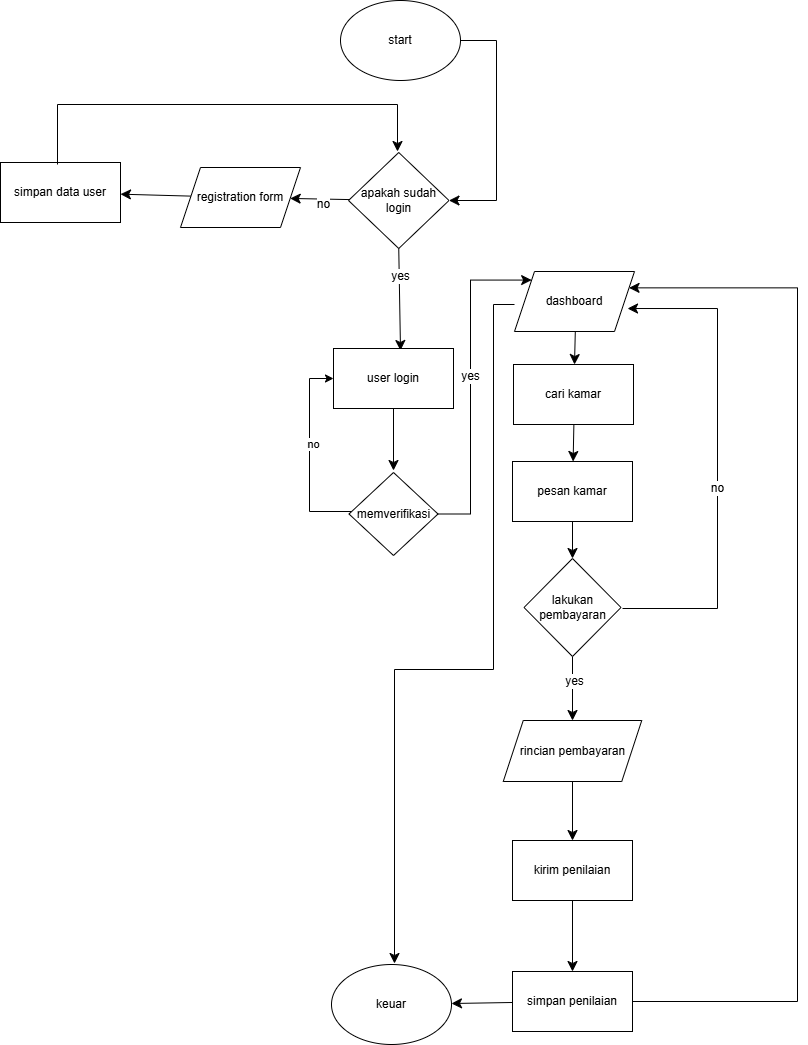

The diagram above was exported from draw.io. Its source (the exported page's mxGraphModel, read from the mxfile embedded in the PNG):
<mxGraphModel dx="1248" dy="495" grid="1" gridSize="10" guides="1" tooltips="1" connect="1" arrows="1" fold="1" page="1" pageScale="1" pageWidth="827" pageHeight="1169" math="0" shadow="0">
  <root>
    <mxCell id="0" />
    <mxCell id="1" parent="0" />
    <mxCell id="X-bTAqiBYq2UswZuYyCr-1" value="start" style="ellipse;whiteSpace=wrap;html=1;" parent="1" vertex="1">
      <mxGeometry x="31" y="9" width="120" height="80" as="geometry" />
    </mxCell>
    <mxCell id="X-bTAqiBYq2UswZuYyCr-2" value="" style="edgeStyle=none;curved=1;rounded=0;orthogonalLoop=1;jettySize=auto;html=1;fontSize=12;startSize=8;endSize=8;" parent="1" source="X-bTAqiBYq2UswZuYyCr-3" target="X-bTAqiBYq2UswZuYyCr-4" edge="1">
      <mxGeometry relative="1" as="geometry" />
    </mxCell>
    <mxCell id="X-bTAqiBYq2UswZuYyCr-3" value="registration form" style="shape=parallelogram;perimeter=parallelogramPerimeter;whiteSpace=wrap;html=1;fixedSize=1;" parent="1" vertex="1">
      <mxGeometry x="-129" y="176" width="120" height="60" as="geometry" />
    </mxCell>
    <mxCell id="X-bTAqiBYq2UswZuYyCr-4" value="simpan data user" style="rounded=0;whiteSpace=wrap;html=1;" parent="1" vertex="1">
      <mxGeometry x="-309" y="171" width="120" height="60" as="geometry" />
    </mxCell>
    <mxCell id="X-bTAqiBYq2UswZuYyCr-40" style="edgeStyle=orthogonalEdgeStyle;rounded=0;orthogonalLoop=1;jettySize=auto;html=1;entryX=0;entryY=0.5;entryDx=0;entryDy=0;" parent="1" source="X-bTAqiBYq2UswZuYyCr-5" target="X-bTAqiBYq2UswZuYyCr-35" edge="1">
      <mxGeometry relative="1" as="geometry">
        <Array as="points">
          <mxPoint y="520" />
          <mxPoint y="387" />
        </Array>
      </mxGeometry>
    </mxCell>
    <mxCell id="X-bTAqiBYq2UswZuYyCr-41" value="no" style="edgeLabel;html=1;align=center;verticalAlign=middle;resizable=0;points=[];" parent="X-bTAqiBYq2UswZuYyCr-40" vertex="1" connectable="0">
      <mxGeometry x="0.1063" y="-3" relative="1" as="geometry">
        <mxPoint as="offset" />
      </mxGeometry>
    </mxCell>
    <mxCell id="X-bTAqiBYq2UswZuYyCr-5" value="memverifikasi" style="rhombus;whiteSpace=wrap;html=1;" parent="1" vertex="1">
      <mxGeometry x="39.5" y="481" width="89" height="83" as="geometry" />
    </mxCell>
    <mxCell id="X-bTAqiBYq2UswZuYyCr-6" value="" style="edgeStyle=none;curved=1;rounded=0;orthogonalLoop=1;jettySize=auto;html=1;fontSize=12;startSize=8;endSize=8;" parent="1" target="X-bTAqiBYq2UswZuYyCr-11" edge="1">
      <mxGeometry relative="1" as="geometry">
        <mxPoint x="264.3814432989691" y="433" as="sourcePoint" />
      </mxGeometry>
    </mxCell>
    <mxCell id="X-bTAqiBYq2UswZuYyCr-8" value="" style="endArrow=classic;html=1;rounded=0;fontSize=12;startSize=8;endSize=8;curved=1;exitX=0.5;exitY=1;exitDx=0;exitDy=0;" parent="1" source="X-bTAqiBYq2UswZuYyCr-34" edge="1">
      <mxGeometry width="50" height="50" relative="1" as="geometry">
        <mxPoint x="89" y="210.9999999999999" as="sourcePoint" />
        <mxPoint x="91" y="359" as="targetPoint" />
      </mxGeometry>
    </mxCell>
    <mxCell id="X-bTAqiBYq2UswZuYyCr-9" value="yes" style="edgeLabel;html=1;align=center;verticalAlign=middle;resizable=0;points=[];fontSize=12;" parent="X-bTAqiBYq2UswZuYyCr-8" vertex="1" connectable="0">
      <mxGeometry x="-0.4444" y="1" relative="1" as="geometry">
        <mxPoint as="offset" />
      </mxGeometry>
    </mxCell>
    <mxCell id="X-bTAqiBYq2UswZuYyCr-10" value="" style="edgeStyle=none;curved=1;rounded=0;orthogonalLoop=1;jettySize=auto;html=1;fontSize=12;startSize=8;endSize=8;" parent="1" source="X-bTAqiBYq2UswZuYyCr-11" target="X-bTAqiBYq2UswZuYyCr-16" edge="1">
      <mxGeometry relative="1" as="geometry" />
    </mxCell>
    <mxCell id="X-bTAqiBYq2UswZuYyCr-11" value="pesan kamar" style="rounded=0;whiteSpace=wrap;html=1;" parent="1" vertex="1">
      <mxGeometry x="203" y="470" width="120" height="60" as="geometry" />
    </mxCell>
    <mxCell id="X-bTAqiBYq2UswZuYyCr-13" value="" style="endArrow=classic;html=1;rounded=0;fontSize=12;startSize=8;endSize=8;curved=1;exitX=0.5;exitY=1;exitDx=0;exitDy=0;entryX=0.5;entryY=0;entryDx=0;entryDy=0;" parent="1" edge="1">
      <mxGeometry width="50" height="50" relative="1" as="geometry">
        <mxPoint x="266" y="332" as="sourcePoint" />
        <mxPoint x="265" y="373" as="targetPoint" />
      </mxGeometry>
    </mxCell>
    <mxCell id="X-bTAqiBYq2UswZuYyCr-14" value="" style="edgeStyle=none;curved=1;rounded=0;orthogonalLoop=1;jettySize=auto;html=1;fontSize=12;startSize=8;endSize=8;" parent="1" source="X-bTAqiBYq2UswZuYyCr-16" target="X-bTAqiBYq2UswZuYyCr-25" edge="1">
      <mxGeometry relative="1" as="geometry" />
    </mxCell>
    <mxCell id="X-bTAqiBYq2UswZuYyCr-15" value="yes" style="edgeLabel;html=1;align=center;verticalAlign=middle;resizable=0;points=[];fontSize=12;" parent="X-bTAqiBYq2UswZuYyCr-14" vertex="1" connectable="0">
      <mxGeometry x="-0.2408" y="1" relative="1" as="geometry">
        <mxPoint as="offset" />
      </mxGeometry>
    </mxCell>
    <mxCell id="X-bTAqiBYq2UswZuYyCr-16" value="lakukan pembayaran" style="rhombus;whiteSpace=wrap;html=1;" parent="1" vertex="1">
      <mxGeometry x="214.5" y="567" width="97" height="98" as="geometry" />
    </mxCell>
    <mxCell id="X-bTAqiBYq2UswZuYyCr-17" value="" style="edgeStyle=none;curved=1;rounded=0;orthogonalLoop=1;jettySize=auto;html=1;fontSize=12;startSize=8;endSize=8;" parent="1" source="X-bTAqiBYq2UswZuYyCr-18" target="X-bTAqiBYq2UswZuYyCr-20" edge="1">
      <mxGeometry relative="1" as="geometry" />
    </mxCell>
    <mxCell id="X-bTAqiBYq2UswZuYyCr-18" value="kirim penilaian" style="rounded=0;whiteSpace=wrap;html=1;" parent="1" vertex="1">
      <mxGeometry x="203" y="849" width="120" height="60" as="geometry" />
    </mxCell>
    <mxCell id="X-bTAqiBYq2UswZuYyCr-19" value="" style="edgeStyle=none;curved=1;rounded=0;orthogonalLoop=1;jettySize=auto;html=1;fontSize=12;startSize=8;endSize=8;" parent="1" source="X-bTAqiBYq2UswZuYyCr-20" target="X-bTAqiBYq2UswZuYyCr-23" edge="1">
      <mxGeometry relative="1" as="geometry" />
    </mxCell>
    <mxCell id="X-bTAqiBYq2UswZuYyCr-20" value="simpan penilaian" style="rounded=0;whiteSpace=wrap;html=1;" parent="1" vertex="1">
      <mxGeometry x="203" y="980" width="120" height="60" as="geometry" />
    </mxCell>
    <mxCell id="X-bTAqiBYq2UswZuYyCr-21" value="" style="edgeStyle=elbowEdgeStyle;elbow=horizontal;endArrow=classic;html=1;curved=0;rounded=0;endSize=8;startSize=8;fontSize=12;entryX=0.942;entryY=0.617;entryDx=0;entryDy=0;entryPerimeter=0;" parent="1" target="gDrwe75fkPKGWwJC5KDw-1" edge="1">
      <mxGeometry width="50" height="50" relative="1" as="geometry">
        <mxPoint x="313" y="617" as="sourcePoint" />
        <mxPoint x="326" y="317" as="targetPoint" />
        <Array as="points">
          <mxPoint x="408" y="460" />
        </Array>
      </mxGeometry>
    </mxCell>
    <mxCell id="X-bTAqiBYq2UswZuYyCr-22" value="no" style="edgeLabel;html=1;align=center;verticalAlign=middle;resizable=0;points=[];fontSize=12;" parent="X-bTAqiBYq2UswZuYyCr-21" vertex="1" connectable="0">
      <mxGeometry x="-0.1106" y="1" relative="1" as="geometry">
        <mxPoint as="offset" />
      </mxGeometry>
    </mxCell>
    <mxCell id="X-bTAqiBYq2UswZuYyCr-23" value="keuar" style="ellipse;whiteSpace=wrap;html=1;" parent="1" vertex="1">
      <mxGeometry x="22" y="973" width="120" height="80" as="geometry" />
    </mxCell>
    <mxCell id="X-bTAqiBYq2UswZuYyCr-24" value="" style="edgeStyle=none;curved=1;rounded=0;orthogonalLoop=1;jettySize=auto;html=1;fontSize=12;startSize=8;endSize=8;" parent="1" source="X-bTAqiBYq2UswZuYyCr-25" target="X-bTAqiBYq2UswZuYyCr-18" edge="1">
      <mxGeometry relative="1" as="geometry" />
    </mxCell>
    <mxCell id="X-bTAqiBYq2UswZuYyCr-25" value="rincian pembayaran" style="shape=parallelogram;perimeter=parallelogramPerimeter;whiteSpace=wrap;html=1;fixedSize=1;" parent="1" vertex="1">
      <mxGeometry x="193.75" y="729" width="138.5" height="61" as="geometry" />
    </mxCell>
    <mxCell id="X-bTAqiBYq2UswZuYyCr-26" value="" style="edgeStyle=elbowEdgeStyle;elbow=horizontal;endArrow=classic;html=1;curved=0;rounded=0;endSize=8;startSize=8;fontSize=12;exitX=1;exitY=0.5;exitDx=0;exitDy=0;entryX=1;entryY=0.25;entryDx=0;entryDy=0;" parent="1" source="X-bTAqiBYq2UswZuYyCr-20" edge="1" target="gDrwe75fkPKGWwJC5KDw-1">
      <mxGeometry width="50" height="50" relative="1" as="geometry">
        <mxPoint x="259" y="878" as="sourcePoint" />
        <mxPoint x="328" y="293" as="targetPoint" />
        <Array as="points">
          <mxPoint x="488" y="656" />
        </Array>
      </mxGeometry>
    </mxCell>
    <mxCell id="X-bTAqiBYq2UswZuYyCr-27" value="" style="edgeStyle=elbowEdgeStyle;elbow=horizontal;endArrow=classic;html=1;curved=0;rounded=0;endSize=8;startSize=8;fontSize=12;exitX=1;exitY=0.5;exitDx=0;exitDy=0;entryX=0;entryY=0;entryDx=0;entryDy=0;" parent="1" source="X-bTAqiBYq2UswZuYyCr-5" edge="1" target="gDrwe75fkPKGWwJC5KDw-1">
      <mxGeometry width="50" height="50" relative="1" as="geometry">
        <mxPoint x="259" y="524" as="sourcePoint" />
        <mxPoint x="205" y="287" as="targetPoint" />
        <Array as="points">
          <mxPoint x="161" y="442" />
        </Array>
      </mxGeometry>
    </mxCell>
    <mxCell id="X-bTAqiBYq2UswZuYyCr-28" value="yes" style="edgeLabel;html=1;align=center;verticalAlign=middle;resizable=0;points=[];fontSize=12;" parent="X-bTAqiBYq2UswZuYyCr-27" vertex="1" connectable="0">
      <mxGeometry x="0.0469" y="1" relative="1" as="geometry">
        <mxPoint as="offset" />
      </mxGeometry>
    </mxCell>
    <mxCell id="X-bTAqiBYq2UswZuYyCr-29" value="" style="edgeStyle=elbowEdgeStyle;elbow=vertical;endArrow=classic;html=1;curved=0;rounded=0;endSize=8;startSize=8;fontSize=12;" parent="1" edge="1">
      <mxGeometry width="50" height="50" relative="1" as="geometry">
        <mxPoint x="184" y="383" as="sourcePoint" />
        <mxPoint x="85" y="972" as="targetPoint" />
      </mxGeometry>
    </mxCell>
    <mxCell id="X-bTAqiBYq2UswZuYyCr-30" value="" style="shape=partialRectangle;whiteSpace=wrap;html=1;bottom=0;right=0;fillColor=none;" parent="1" vertex="1">
      <mxGeometry x="184" y="313" width="21" height="78" as="geometry" />
    </mxCell>
    <mxCell id="X-bTAqiBYq2UswZuYyCr-31" value="" style="endArrow=classic;html=1;rounded=0;fontSize=12;startSize=8;endSize=8;curved=1;exitX=0.5;exitY=1;exitDx=0;exitDy=0;entryX=0.5;entryY=0;entryDx=0;entryDy=0;" parent="1" target="X-bTAqiBYq2UswZuYyCr-34" edge="1">
      <mxGeometry width="50" height="50" relative="1" as="geometry">
        <mxPoint x="89" y="210.9999999999999" as="sourcePoint" />
        <mxPoint x="91" y="470" as="targetPoint" />
      </mxGeometry>
    </mxCell>
    <mxCell id="X-bTAqiBYq2UswZuYyCr-32" value="" style="edgeStyle=none;curved=1;rounded=0;orthogonalLoop=1;jettySize=auto;html=1;fontSize=12;startSize=8;endSize=8;" parent="1" source="X-bTAqiBYq2UswZuYyCr-34" target="X-bTAqiBYq2UswZuYyCr-3" edge="1">
      <mxGeometry relative="1" as="geometry" />
    </mxCell>
    <mxCell id="X-bTAqiBYq2UswZuYyCr-33" value="no" style="edgeLabel;html=1;align=center;verticalAlign=middle;resizable=0;points=[];fontSize=12;" parent="X-bTAqiBYq2UswZuYyCr-32" vertex="1" connectable="0">
      <mxGeometry x="-0.1144" y="5" relative="1" as="geometry">
        <mxPoint as="offset" />
      </mxGeometry>
    </mxCell>
    <mxCell id="X-bTAqiBYq2UswZuYyCr-34" value="apakah sudah login" style="rhombus;whiteSpace=wrap;html=1;" parent="1" vertex="1">
      <mxGeometry x="39" y="161" width="100.5" height="96" as="geometry" />
    </mxCell>
    <mxCell id="X-bTAqiBYq2UswZuYyCr-35" value="user login" style="rounded=0;whiteSpace=wrap;html=1;" parent="1" vertex="1">
      <mxGeometry x="24" y="357" width="120" height="60" as="geometry" />
    </mxCell>
    <mxCell id="X-bTAqiBYq2UswZuYyCr-36" value="" style="endArrow=classic;html=1;rounded=0;fontSize=12;startSize=8;endSize=8;curved=1;exitX=0.5;exitY=1;exitDx=0;exitDy=0;" parent="1" source="X-bTAqiBYq2UswZuYyCr-35" edge="1">
      <mxGeometry width="50" height="50" relative="1" as="geometry">
        <mxPoint x="-55" y="395" as="sourcePoint" />
        <mxPoint x="84" y="479" as="targetPoint" />
      </mxGeometry>
    </mxCell>
    <mxCell id="X-bTAqiBYq2UswZuYyCr-37" value="" style="edgeStyle=elbowEdgeStyle;elbow=horizontal;endArrow=classic;html=1;curved=0;rounded=0;endSize=8;startSize=8;fontSize=12;exitX=1;exitY=0.5;exitDx=0;exitDy=0;entryX=1;entryY=0.5;entryDx=0;entryDy=0;" parent="1" source="X-bTAqiBYq2UswZuYyCr-1" target="X-bTAqiBYq2UswZuYyCr-34" edge="1">
      <mxGeometry width="50" height="50" relative="1" as="geometry">
        <mxPoint x="97" y="228" as="sourcePoint" />
        <mxPoint x="147" y="178" as="targetPoint" />
        <Array as="points">
          <mxPoint x="187" y="119" />
        </Array>
      </mxGeometry>
    </mxCell>
    <mxCell id="X-bTAqiBYq2UswZuYyCr-38" value="" style="edgeStyle=elbowEdgeStyle;elbow=vertical;endArrow=classic;html=1;curved=0;rounded=0;endSize=8;startSize=8;fontSize=12;" parent="1" edge="1">
      <mxGeometry width="50" height="50" relative="1" as="geometry">
        <mxPoint x="-252" y="173" as="sourcePoint" />
        <mxPoint x="88" y="160" as="targetPoint" />
        <Array as="points">
          <mxPoint x="-99" y="113" />
        </Array>
      </mxGeometry>
    </mxCell>
    <mxCell id="gDrwe75fkPKGWwJC5KDw-1" value="dashboard" style="shape=parallelogram;perimeter=parallelogramPerimeter;whiteSpace=wrap;html=1;fixedSize=1;" vertex="1" parent="1">
      <mxGeometry x="205" y="280" width="120" height="60" as="geometry" />
    </mxCell>
    <mxCell id="gDrwe75fkPKGWwJC5KDw-3" value="cari kamar" style="rounded=0;whiteSpace=wrap;html=1;" vertex="1" parent="1">
      <mxGeometry x="204" y="373" width="120" height="60" as="geometry" />
    </mxCell>
  </root>
</mxGraphModel>